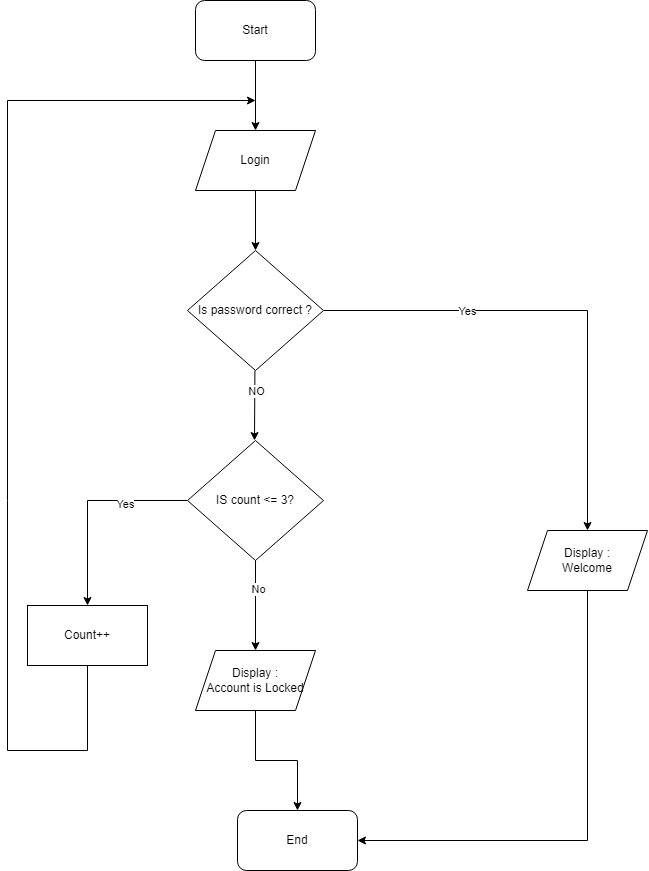

The diagram above was exported from draw.io. Its source (the exported page's mxGraphModel, read from the mxfile embedded in the PNG):
<mxGraphModel dx="1467" dy="2049" grid="1" gridSize="10" guides="1" tooltips="1" connect="1" arrows="1" fold="1" page="1" pageScale="1" pageWidth="827" pageHeight="1169" math="0" shadow="0">
  <root>
    <mxCell id="WIyWlLk6GJQsqaUBKTNV-0" />
    <mxCell id="WIyWlLk6GJQsqaUBKTNV-1" parent="WIyWlLk6GJQsqaUBKTNV-0" />
    <mxCell id="58yq_gJZgJjP_SZ6yyu7-0" value="Start" style="rounded=1;whiteSpace=wrap;html=1;" vertex="1" parent="WIyWlLk6GJQsqaUBKTNV-1">
      <mxGeometry x="298" y="-50" width="120" height="60" as="geometry" />
    </mxCell>
    <mxCell id="58yq_gJZgJjP_SZ6yyu7-1" value="Login" style="shape=parallelogram;perimeter=parallelogramPerimeter;whiteSpace=wrap;html=1;fixedSize=1;" vertex="1" parent="WIyWlLk6GJQsqaUBKTNV-1">
      <mxGeometry x="298" y="80" width="120" height="60" as="geometry" />
    </mxCell>
    <mxCell id="58yq_gJZgJjP_SZ6yyu7-2" value="Is password correct ?" style="rhombus;whiteSpace=wrap;html=1;" vertex="1" parent="WIyWlLk6GJQsqaUBKTNV-1">
      <mxGeometry x="290" y="200" width="136" height="120" as="geometry" />
    </mxCell>
    <mxCell id="58yq_gJZgJjP_SZ6yyu7-3" value="" style="endArrow=classic;html=1;rounded=0;exitX=1;exitY=0.5;exitDx=0;exitDy=0;entryX=0.5;entryY=0;entryDx=0;entryDy=0;" edge="1" parent="WIyWlLk6GJQsqaUBKTNV-1" source="58yq_gJZgJjP_SZ6yyu7-2" target="58yq_gJZgJjP_SZ6yyu7-7">
      <mxGeometry width="50" height="50" relative="1" as="geometry">
        <mxPoint x="490" y="280" as="sourcePoint" />
        <mxPoint x="680" y="260" as="targetPoint" />
        <Array as="points">
          <mxPoint x="690" y="260" />
        </Array>
      </mxGeometry>
    </mxCell>
    <mxCell id="58yq_gJZgJjP_SZ6yyu7-5" value="Yes" style="edgeLabel;html=1;align=center;verticalAlign=middle;resizable=0;points=[];" vertex="1" connectable="0" parent="58yq_gJZgJjP_SZ6yyu7-3">
      <mxGeometry x="-0.2019" relative="1" as="geometry">
        <mxPoint x="-50" as="offset" />
      </mxGeometry>
    </mxCell>
    <mxCell id="58yq_gJZgJjP_SZ6yyu7-4" value="" style="endArrow=classic;html=1;rounded=0;exitX=0.5;exitY=1;exitDx=0;exitDy=0;" edge="1" parent="WIyWlLk6GJQsqaUBKTNV-1">
      <mxGeometry width="50" height="50" relative="1" as="geometry">
        <mxPoint x="357.41" y="320" as="sourcePoint" />
        <mxPoint x="357" y="390" as="targetPoint" />
      </mxGeometry>
    </mxCell>
    <mxCell id="58yq_gJZgJjP_SZ6yyu7-6" value="NO" style="edgeLabel;html=1;align=center;verticalAlign=middle;resizable=0;points=[];" vertex="1" connectable="0" parent="58yq_gJZgJjP_SZ6yyu7-4">
      <mxGeometry x="0.3508" y="1" relative="1" as="geometry">
        <mxPoint y="-27" as="offset" />
      </mxGeometry>
    </mxCell>
    <mxCell id="58yq_gJZgJjP_SZ6yyu7-7" value="Display : &lt;br&gt;Welcome" style="shape=parallelogram;perimeter=parallelogramPerimeter;whiteSpace=wrap;html=1;fixedSize=1;" vertex="1" parent="WIyWlLk6GJQsqaUBKTNV-1">
      <mxGeometry x="630" y="480" width="120" height="60" as="geometry" />
    </mxCell>
    <mxCell id="58yq_gJZgJjP_SZ6yyu7-8" value="End" style="rounded=1;whiteSpace=wrap;html=1;" vertex="1" parent="WIyWlLk6GJQsqaUBKTNV-1">
      <mxGeometry x="340" y="760" width="120" height="60" as="geometry" />
    </mxCell>
    <mxCell id="58yq_gJZgJjP_SZ6yyu7-9" value="" style="endArrow=classic;html=1;rounded=0;exitX=0.5;exitY=1;exitDx=0;exitDy=0;entryX=1;entryY=0.5;entryDx=0;entryDy=0;" edge="1" parent="WIyWlLk6GJQsqaUBKTNV-1" source="58yq_gJZgJjP_SZ6yyu7-7" target="58yq_gJZgJjP_SZ6yyu7-8">
      <mxGeometry width="50" height="50" relative="1" as="geometry">
        <mxPoint x="400" y="600" as="sourcePoint" />
        <mxPoint x="450" y="550" as="targetPoint" />
        <Array as="points">
          <mxPoint x="690" y="790" />
        </Array>
      </mxGeometry>
    </mxCell>
    <mxCell id="58yq_gJZgJjP_SZ6yyu7-10" value="IS count &amp;lt;= 3?" style="rhombus;whiteSpace=wrap;html=1;" vertex="1" parent="WIyWlLk6GJQsqaUBKTNV-1">
      <mxGeometry x="290" y="390" width="136" height="120" as="geometry" />
    </mxCell>
    <mxCell id="58yq_gJZgJjP_SZ6yyu7-11" value="" style="endArrow=classic;html=1;rounded=0;exitX=0.5;exitY=1;exitDx=0;exitDy=0;entryX=0.5;entryY=0;entryDx=0;entryDy=0;" edge="1" parent="WIyWlLk6GJQsqaUBKTNV-1" source="58yq_gJZgJjP_SZ6yyu7-10" target="58yq_gJZgJjP_SZ6yyu7-16">
      <mxGeometry width="50" height="50" relative="1" as="geometry">
        <mxPoint x="355" y="600" as="sourcePoint" />
        <mxPoint x="360" y="570" as="targetPoint" />
      </mxGeometry>
    </mxCell>
    <mxCell id="58yq_gJZgJjP_SZ6yyu7-22" value="No" style="edgeLabel;html=1;align=center;verticalAlign=middle;resizable=0;points=[];" vertex="1" connectable="0" parent="58yq_gJZgJjP_SZ6yyu7-11">
      <mxGeometry x="-0.3778" y="2" relative="1" as="geometry">
        <mxPoint as="offset" />
      </mxGeometry>
    </mxCell>
    <mxCell id="58yq_gJZgJjP_SZ6yyu7-12" value="" style="endArrow=classic;html=1;rounded=0;exitX=0.5;exitY=1;exitDx=0;exitDy=0;" edge="1" parent="WIyWlLk6GJQsqaUBKTNV-1" source="58yq_gJZgJjP_SZ6yyu7-19">
      <mxGeometry width="50" height="50" relative="1" as="geometry">
        <mxPoint x="190" y="700" as="sourcePoint" />
        <mxPoint x="358" y="50" as="targetPoint" />
        <Array as="points">
          <mxPoint x="190" y="700" />
          <mxPoint x="110" y="700" />
          <mxPoint x="110" y="450" />
          <mxPoint x="110" y="50" />
        </Array>
      </mxGeometry>
    </mxCell>
    <mxCell id="58yq_gJZgJjP_SZ6yyu7-13" value="" style="endArrow=classic;html=1;rounded=0;exitX=0.5;exitY=1;exitDx=0;exitDy=0;entryX=0.5;entryY=0;entryDx=0;entryDy=0;" edge="1" parent="WIyWlLk6GJQsqaUBKTNV-1" source="58yq_gJZgJjP_SZ6yyu7-0" target="58yq_gJZgJjP_SZ6yyu7-1">
      <mxGeometry width="50" height="50" relative="1" as="geometry">
        <mxPoint x="400" y="330" as="sourcePoint" />
        <mxPoint x="450" y="280" as="targetPoint" />
      </mxGeometry>
    </mxCell>
    <mxCell id="58yq_gJZgJjP_SZ6yyu7-14" value="" style="endArrow=classic;html=1;rounded=0;exitX=0.5;exitY=1;exitDx=0;exitDy=0;entryX=0.5;entryY=0;entryDx=0;entryDy=0;" edge="1" parent="WIyWlLk6GJQsqaUBKTNV-1" source="58yq_gJZgJjP_SZ6yyu7-1" target="58yq_gJZgJjP_SZ6yyu7-2">
      <mxGeometry width="50" height="50" relative="1" as="geometry">
        <mxPoint x="400" y="330" as="sourcePoint" />
        <mxPoint x="450" y="280" as="targetPoint" />
      </mxGeometry>
    </mxCell>
    <mxCell id="58yq_gJZgJjP_SZ6yyu7-18" value="" style="edgeStyle=orthogonalEdgeStyle;rounded=0;orthogonalLoop=1;jettySize=auto;html=1;" edge="1" parent="WIyWlLk6GJQsqaUBKTNV-1" source="58yq_gJZgJjP_SZ6yyu7-16" target="58yq_gJZgJjP_SZ6yyu7-8">
      <mxGeometry relative="1" as="geometry" />
    </mxCell>
    <mxCell id="58yq_gJZgJjP_SZ6yyu7-16" value="Display : &lt;br&gt;Account is Locked" style="shape=parallelogram;perimeter=parallelogramPerimeter;whiteSpace=wrap;html=1;fixedSize=1;" vertex="1" parent="WIyWlLk6GJQsqaUBKTNV-1">
      <mxGeometry x="298" y="600" width="120" height="60" as="geometry" />
    </mxCell>
    <mxCell id="58yq_gJZgJjP_SZ6yyu7-19" value="Count++" style="rounded=0;whiteSpace=wrap;html=1;" vertex="1" parent="WIyWlLk6GJQsqaUBKTNV-1">
      <mxGeometry x="130" y="555" width="120" height="60" as="geometry" />
    </mxCell>
    <mxCell id="58yq_gJZgJjP_SZ6yyu7-20" value="" style="endArrow=classic;html=1;rounded=0;exitX=0;exitY=0.5;exitDx=0;exitDy=0;entryX=0.5;entryY=0;entryDx=0;entryDy=0;" edge="1" parent="WIyWlLk6GJQsqaUBKTNV-1" source="58yq_gJZgJjP_SZ6yyu7-10" target="58yq_gJZgJjP_SZ6yyu7-19">
      <mxGeometry width="50" height="50" relative="1" as="geometry">
        <mxPoint x="420" y="550" as="sourcePoint" />
        <mxPoint x="470" y="500" as="targetPoint" />
        <Array as="points">
          <mxPoint x="190" y="450" />
        </Array>
      </mxGeometry>
    </mxCell>
    <mxCell id="58yq_gJZgJjP_SZ6yyu7-21" value="Yes" style="edgeLabel;html=1;align=center;verticalAlign=middle;resizable=0;points=[];" vertex="1" connectable="0" parent="58yq_gJZgJjP_SZ6yyu7-20">
      <mxGeometry x="-0.378" y="3" relative="1" as="geometry">
        <mxPoint as="offset" />
      </mxGeometry>
    </mxCell>
  </root>
</mxGraphModel>